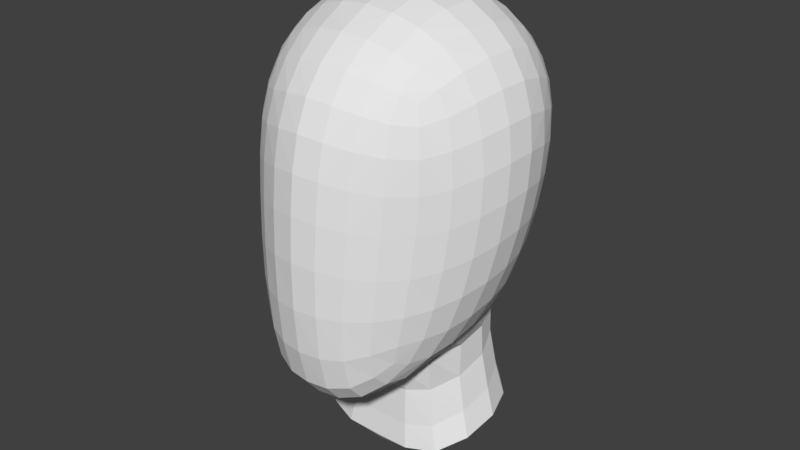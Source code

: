 # Source: head.blend  (saved by Blender 2.79.0; exported with 4.5.12 LTS)
import bpy
from mathutils import Matrix  # noqa: F401  (used for matrix-valued properties, if any)

bpy.ops.wm.read_factory_settings(use_empty=True)
scene = bpy.context.scene
scene.name = 'Scene'

# ---- collections
col_collection_1 = bpy.data.collections.new('Collection 1'); scene.collection.children.link(col_collection_1)

# ---- materials (node trees are filled in below, after node groups)
mat_material = bpy.data.materials.new('Material')
mat_material.alpha_threshold = 0.0
mat_material.use_transparent_shadow = False
mat_material.roughness = 0.5
mat_material.line_color = (0.0, 0.0, 0.0, 1.0)

# ---- material node trees

# ---- world
world_world = bpy.data.worlds.new('World'); scene.world = world_world
world_world.color = (0.05088, 0.05088, 0.05088)
world_world.use_sun_shadow = False
world_world.sun_shadow_jitter_overblur = 0.0
world_world.cycles.sampling_method = 'MANUAL'

# ---- meshes
me_mesh_head = bpy.data.meshes.new('Mesh-Head')
me_mesh_head.from_pydata([(0.6128, 2.026, -3.429), (1.24, 2.542, -3.058), (1.195, 1.893, -3.188), (0.6408, 2.686, -3.277), (0.5819, 1.276, -3.473), (1.14, 1.162, -3.225), (0.004503, 1.333, -3.567), (0.004503, 2.093, -3.52), (0.004503, 2.759, -3.359), (1.269, 3.118, -2.83), (0.6641, 3.274, -3.014), (0.004503, 3.349, -3.085), (0.6863, 3.799, -2.637), (0.004503, 3.875, -2.694), (1.302, 3.628, -2.494), (1.766, 2.95, -2.563), (1.763, 2.399, -2.732), (1.784, 3.418, -2.297), (2.076, 3.246, -2.114), (2.166, 2.868, -2.222), (2.214, 2.327, -2.325), (1.723, 1.763, -2.83), (2.196, 1.69, -2.387), (1.658, 1.046, -2.856), (2.133, 0.9723, -2.402), (3.163, 1.804, 0.4684), (2.862, 2.418, 1.123), (2.959, 1.62, 1.107), (3.054, 2.598, 0.4791), (3.168, 0.9286, 0.481), (2.962, 0.7346, 1.114), (3.234, 1.064, -0.1516), (3.236, 1.918, -0.1676), (3.131, 2.695, -0.1652), (2.658, 3.111, 1.152), (2.824, 3.299, 0.508), (2.898, 3.386, -0.1522), (2.466, 3.89, 0.5494), (2.533, 3.976, -0.1369), (2.332, 3.682, 1.208), (2.42, 2.878, 1.724), (2.577, 2.217, 1.731), (2.154, 3.399, 1.763), (1.985, 3.147, 2.124), (2.102, 2.721, 2.219), (2.202, 2.081, 2.285), (2.649, 1.43, 1.726), (2.243, 1.301, 2.301), (2.643, 0.5413, 1.728), (2.228, 0.4103, 2.303), (0.6261, -4.035, 1.279), (1.174, -3.839, 1.933), (0.6014, -4.072, 2.059), (1.233, -3.729, 1.19), (-0.005644, -4.127, 1.295), (0.002932, -4.134, 2.088), (0.6511, -4.085, 0.5886), (-0.01179, -4.18, 0.5963), (1.32, -3.67, 0.3416), (1.693, -3.394, 1.674), (1.786, -3.245, 0.988), (1.855, -3.02, 0.2202), (2.262, -2.63, 0.7774), (2.317, -2.425, 0.08948), (2.134, -2.788, 1.412), (1.103, -3.786, 2.467), (1.574, -3.378, 2.185), (1.959, -2.811, 1.921), (1.497, -3.094, 2.532), (1.797, -2.739, 2.254), (1.056, -3.427, 2.829), (0.5698, -3.98, 2.62), (0.5476, -3.569, 3.008), (0.004503, -3.593, 3.068), (0.004503, -4.022, 2.664), (1.971, 4.356, 0.5974), (1.308, 4.424, 1.396), (1.872, 4.117, 1.299), (1.373, 4.693, 0.6434), (2.03, 4.446, -0.1278), (1.42, 4.793, -0.1232), (0.674, 4.61, 1.468), (0.7062, 4.9, 0.6783), (0.7317, 5.013, -0.1212), (0.004503, 4.971, 0.693), (0.004503, 5.091, -0.1209), (0.004503, 4.673, 1.497), (0.6471, 4.172, 2.184), (1.245, 4.014, 2.07), (0.004503, 4.229, 2.229), (0.004503, 3.676, 2.827), (0.6284, 3.623, 2.767), (1.202, 3.492, 2.606), (1.755, 3.767, 1.904), (1.676, 3.312, 2.363), (1.354, 4.079, -2.04), (1.971, 4.124, -1.403), (1.871, 3.811, -1.906), (1.404, 4.444, -1.483), (2.415, 3.696, -1.342), (2.252, 3.449, -1.807), (0.7106, 4.273, -2.143), (0.7304, 4.658, -1.548), (0.004503, 4.351, -2.186), (0.004503, 4.738, -1.577), (1.428, 4.696, -0.838), (0.7386, 4.918, -0.8689), (0.004503, 4.999, -0.8832), (2.027, 4.352, -0.8026), (2.512, 3.891, -0.776), (0.5691, -3.291, -2.414), (1.142, -2.224, -2.264), (1.092, -3.377, -2.253), (0.5646, -2.208, -2.496), (0.626, -4.355, -2.558), (1.224, -4.419, -2.409), (-0.03681, -4.355, -2.565), (-0.01385, -3.299, -2.443), (0.003164, -2.218, -2.549), (1.498, -2.829, -1.801), (1.864, -2.625, -1.206), (1.664, -3.235, -1.253), (1.709, -2.304, -1.719), (1.547, -1.869, -2.117), (1.981, -1.884, -1.676), (1.802, -1.678, -1.982), (2.159, -2.091, -1.185), (1.897, -2.84, -0.5352), (1.617, -3.477, -0.5149), (2.277, -2.258, -0.5808), (1.503, -3.664, -1.884), (1.715, -4.029, -1.306), (1.696, -4.619, -1.992), (1.932, -4.912, -1.349), (1.527, -2.457, 2.724), (1.106, -1.627, 3.185), (1.066, -2.644, 3.058), (1.608, -1.585, 2.809), (1.921, -2.253, 2.302), (2.056, -1.493, 2.336), (1.153, -0.5626, 3.237), (1.684, -0.5955, 2.83), (2.162, -0.5628, 2.326), (1.738, 0.4035, 2.821), (1.192, 0.4673, 3.241), (0.5653, -1.619, 3.433), (0.5878, -0.508, 3.51), (0.6076, 0.5485, 3.524), (0.004503, -0.4752, 3.613), (0.004503, 0.5934, 3.632), (0.004503, -1.603, 3.525), (0.549, -2.711, 3.272), (0.004503, -2.714, 3.349), (1.74, 2.095, 2.762), (1.207, 1.382, 3.221), (1.756, 1.305, 2.811), (1.206, 2.187, 3.137), (1.692, 2.759, 2.631), (1.197, 2.887, 2.947), (0.6188, 2.288, 3.385), (0.6209, 2.999, 3.155), (0.004503, 3.052, 3.231), (0.004503, 2.341, 3.477), (0.6162, 1.476, 3.495), (0.004503, 1.527, 3.598), (2.634, -1.859, 0.6557), (2.722, -1.171, 1.21), (2.475, -2.037, 1.277), (2.907, -0.9694, 0.5835), (2.687, -1.672, 0.005862), (2.964, -0.7937, -0.05331), (2.884, -0.2218, 1.152), (3.084, -0.018, 0.5223), (3.145, 0.1394, -0.1096), (2.569, -0.4208, 1.76), (2.432, -1.35, 1.799), (2.237, -2.141, 1.822), (2.182, -1.307, -1.719), (2.648, -0.6398, -1.259), (2.426, -1.424, -1.21), (2.336, -0.6027, -1.798), (1.873, -1.238, -2.136), (1.952, -0.5737, -2.276), (2.808, 0.2011, -1.311), (2.464, 0.1859, -1.861), (2.045, 0.1905, -2.365), (2.559, 0.9864, -1.897), (2.905, 1.04, -1.348), (3.044, 0.199, -0.724), (2.868, -0.6936, -0.6727), (3.139, 1.083, -0.764), (2.606, -1.536, -0.6256), (2.595, 2.393, -1.862), (2.941, 1.816, -1.355), (2.611, 1.727, -1.894), (2.886, 2.524, -1.345), (2.484, 2.972, -1.813), (2.716, 3.157, -1.331), (3.07, 2.648, -0.7761), (2.858, 3.317, -0.7714), (3.155, 1.901, -0.7775), (0.5317, -0.4752, -3.214), (1.051, -1.329, -2.668), (0.5434, -1.346, -2.837), (1.042, -0.5124, -2.998), (0.004503, -1.345, -2.908), (0.004503, -0.4553, -3.296), (1.08, 0.339, -3.173), (0.5498, 0.4207, -3.414), (0.004503, 0.4602, -3.504), (1.581, 0.2519, -2.812), (1.518, -0.5444, -2.68), (1.495, -1.269, -2.443), (0.7518, -5.258, -2.77), (1.325, -5.706, -2.451), (0.6294, -5.865, -2.51), (1.448, -5.281, -2.602), (-0.04867, -5.69, -2.705), (-0.04867, -5.27, -2.77), (1.625, -4.346, -0.5295), (1.27, -4.593, 0.1236), (1.822, -5.263, -0.5302), (1.412, -5.558, 0.1508), (1.563, -5.927, -1.939), (2.15, -5.618, -1.359), (1.933, -5.953, -1.329), (1.935, -5.403, -2.097), (0.8469, -6.299, 0.4395), (-0.04867, -6.5, 0.2854), (0.6815, -6.513, 0.05186), (-0.04867, -6.318, 0.4395), (1.413, -6.366, -0.03005), (1.59, -6.185, 0.2066), (0.7482, -5.682, 0.3789), (-0.04274, -5.699, 0.3793), (1.615, -6.248, -0.658), (2.03, -5.918, -0.4918), (0.6833, -4.751, 0.3472), (-0.02548, -4.808, 0.3512), (-1.231, 2.542, -3.058), (-0.6038, 2.026, -3.429), (-1.186, 1.893, -3.188), (-0.6318, 2.686, -3.277), (-0.5729, 1.276, -3.473), (-1.131, 1.162, -3.225), (-1.26, 3.118, -2.83), (-0.6551, 3.274, -3.014), (-1.293, 3.628, -2.494), (-0.6773, 3.799, -2.637), (-1.757, 2.95, -2.563), (-1.754, 2.399, -2.732), (-2.157, 2.868, -2.222), (-2.205, 2.327, -2.325), (-2.067, 3.246, -2.114), (-1.775, 3.418, -2.297), (-1.714, 1.763, -2.83), (-1.649, 1.046, -2.856), (-2.187, 1.69, -2.387), (-2.124, 0.9723, -2.402), (-2.853, 2.418, 1.123), (-3.154, 1.804, 0.4684), (-2.95, 1.62, 1.107), (-3.045, 2.598, 0.4791), (-3.227, 1.918, -0.1676), (-3.122, 2.695, -0.1652), (-3.225, 1.064, -0.1516), (-3.159, 0.9286, 0.481), (-2.953, 0.7346, 1.114), (-2.649, 3.111, 1.152), (-2.815, 3.299, 0.508), (-2.323, 3.682, 1.208), (-2.457, 3.89, 0.5494), (-2.889, 3.386, -0.1522), (-2.524, 3.976, -0.1369), (-2.411, 2.878, 1.724), (-2.568, 2.217, 1.731), (-2.093, 2.721, 2.219), (-2.193, 2.081, 2.285), (-1.976, 3.147, 2.124), (-2.145, 3.399, 1.763), (-2.64, 1.43, 1.726), (-2.634, 0.5413, 1.728), (-2.234, 1.301, 2.301), (-2.219, 0.4103, 2.303), (-1.166, -3.839, 1.933), (-0.6351, -4.035, 1.279), (-0.5953, -4.072, 2.059), (-1.234, -3.729, 1.19), (-1.329, -3.67, 0.3416), (-0.6713, -4.085, 0.5884), (-1.684, -3.394, 1.674), (-1.78, -3.245, 0.988), (-2.125, -2.788, 1.412), (-2.253, -2.63, 0.7774), (-1.85, -3.02, 0.2202), (-2.308, -2.425, 0.08948), (-1.094, -3.786, 2.467), (-1.565, -3.378, 2.185), (-1.047, -3.427, 2.829), (-1.488, -3.094, 2.532), (-1.95, -2.811, 1.921), (-1.788, -2.739, 2.254), (-0.5608, -3.98, 2.62), (-0.5386, -3.569, 3.008), (-1.299, 4.424, 1.396), (-1.962, 4.356, 0.5974), (-1.863, 4.117, 1.299), (-1.364, 4.693, 0.6434), (-2.021, 4.446, -0.1278), (-1.411, 4.793, -0.1232), (-0.665, 4.61, 1.468), (-0.6972, 4.9, 0.6783), (-0.7227, 5.013, -0.1212), (-0.6381, 4.172, 2.184), (-1.236, 4.014, 2.07), (-0.6194, 3.623, 2.767), (-1.193, 3.492, 2.606), (-1.746, 3.767, 1.904), (-1.667, 3.312, 2.363), (-1.962, 4.124, -1.403), (-1.345, 4.079, -2.04), (-1.862, 3.811, -1.906), (-1.395, 4.444, -1.483), (-2.243, 3.449, -1.807), (-2.406, 3.696, -1.342), (-0.7016, 4.273, -2.143), (-0.7214, 4.658, -1.548), (-1.419, 4.696, -0.838), (-0.7296, 4.918, -0.8689), (-2.018, 4.352, -0.8026), (-2.503, 3.891, -0.776), (-1.135, -2.224, -2.264), (-0.5964, -3.292, -2.414), (-1.121, -3.377, -2.253), (-0.5581, -2.208, -2.496), (-0.6996, -4.355, -2.557), (-1.299, -4.42, -2.409), (-1.86, -2.625, -1.206), (-1.504, -2.829, -1.801), (-1.677, -3.235, -1.253), (-1.702, -2.304, -1.719), (-2.15, -2.091, -1.185), (-1.972, -1.884, -1.676), (-1.538, -1.869, -2.117), (-1.793, -1.678, -1.982), (-1.893, -2.84, -0.5352), (-1.63, -3.477, -0.5149), (-2.268, -2.258, -0.5808), (-1.54, -3.664, -1.884), (-1.759, -4.03, -1.306), (-1.773, -4.619, -1.992), (-2.013, -4.913, -1.349), (-1.097, -1.627, 3.185), (-1.518, -2.457, 2.724), (-1.057, -2.644, 3.058), (-1.599, -1.585, 2.809), (-1.912, -2.253, 2.302), (-2.047, -1.493, 2.336), (-1.144, -0.5626, 3.237), (-1.675, -0.5955, 2.83), (-1.729, 0.4035, 2.821), (-1.183, 0.4673, 3.241), (-2.153, -0.5628, 2.326), (-0.5563, -1.619, 3.433), (-0.5788, -0.508, 3.51), (-0.5986, 0.5485, 3.524), (-0.54, -2.711, 3.272), (-1.198, 1.382, 3.221), (-1.731, 2.095, 2.762), (-1.747, 1.305, 2.811), (-1.197, 2.187, 3.137), (-1.683, 2.759, 2.631), (-1.188, 2.887, 2.947), (-0.6098, 2.288, 3.385), (-0.6119, 2.999, 3.155), (-0.6072, 1.476, 3.495), (-2.713, -1.171, 1.21), (-2.625, -1.859, 0.6557), (-2.466, -2.037, 1.277), (-2.898, -0.9694, 0.5835), (-2.678, -1.672, 0.005862), (-2.955, -0.7937, -0.05331), (-2.875, -0.2218, 1.152), (-3.075, -0.018, 0.5223), (-3.136, 0.1394, -0.1096), (-2.56, -0.4208, 1.76), (-2.423, -1.35, 1.799), (-2.228, -2.141, 1.822), (-2.639, -0.6398, -1.259), (-2.173, -1.307, -1.719), (-2.417, -1.424, -1.21), (-2.327, -0.6027, -1.798), (-1.864, -1.238, -2.136), (-1.943, -0.5737, -2.276), (-2.799, 0.2011, -1.311), (-2.455, 0.1859, -1.861), (-2.55, 0.9864, -1.897), (-2.896, 1.04, -1.348), (-2.036, 0.1905, -2.365), (-3.035, 0.199, -0.724), (-2.859, -0.6936, -0.6727), (-3.13, 1.083, -0.764), (-2.597, -1.536, -0.6256), (-2.932, 1.816, -1.355), (-2.586, 2.393, -1.862), (-2.602, 1.727, -1.894), (-2.877, 2.524, -1.345), (-2.475, 2.972, -1.813), (-2.707, 3.157, -1.331), (-3.061, 2.648, -0.7761), (-2.849, 3.317, -0.7714), (-3.146, 1.901, -0.7775), (-1.042, -1.329, -2.668), (-0.5227, -0.4752, -3.214), (-0.5344, -1.346, -2.837), (-1.033, -0.5124, -2.998), (-1.071, 0.339, -3.173), (-0.5408, 0.4207, -3.414), (-1.572, 0.2519, -2.812), (-1.509, -0.5444, -2.68), (-1.486, -1.269, -2.443), (-1.422, -5.706, -2.451), (-0.8491, -5.258, -2.77), (-0.7267, -5.865, -2.51), (-1.545, -5.281, -2.602), (-1.67, -4.347, -0.5299), (-1.316, -4.593, 0.1232), (-1.905, -5.263, -0.5303), (-1.496, -5.558, 0.1506), (-2.247, -5.618, -1.359), (-1.661, -5.927, -1.939), (-2.03, -5.953, -1.329), (-2.032, -5.403, -2.097), (-0.9442, -6.299, 0.4395), (-0.7788, -6.513, 0.05186), (-0.8334, -5.682, 0.3788), (-1.688, -6.185, 0.2066), (-1.511, -6.366, -0.03005), (-1.713, -6.248, -0.658), (-2.127, -5.918, -0.4918), (-0.7321, -4.751, 0.3469), (-0.04867, -6.278, -1.275)], [], [(0, 1, 2), (3, 1, 0), (4, 2, 5), (0, 2, 4), (6, 0, 4), (7, 0, 6), (7, 3, 0), (8, 3, 7), (3, 9, 1), (10, 9, 3), (8, 10, 3), (11, 10, 8), (11, 12, 10), (13, 12, 11), (10, 14, 9), (12, 14, 10), (1, 15, 16), (9, 15, 1), (9, 17, 15), (14, 17, 9), (15, 18, 19), (17, 18, 15), (16, 19, 20), (15, 19, 16), (2, 16, 21), (1, 16, 2), (21, 20, 22), (16, 20, 21), (23, 22, 24), (21, 22, 23), (5, 21, 23), (2, 21, 5), (25, 26, 27), (28, 26, 25), (29, 27, 30), (25, 27, 29), (31, 25, 29), (32, 25, 31), (32, 28, 25), (33, 28, 32), (28, 34, 26), (35, 34, 28), (33, 35, 28), (36, 35, 33), (36, 37, 35), (38, 37, 36), (35, 39, 34), (37, 39, 35), (26, 40, 41), (34, 40, 26), (34, 42, 40), (39, 42, 34), (40, 43, 44), (42, 43, 40), (41, 44, 45), (40, 44, 41), (27, 41, 46), (26, 41, 27), (46, 45, 47), (41, 45, 46), (48, 47, 49), (46, 47, 48), (30, 46, 48), (27, 46, 30), (50, 51, 52), (53, 51, 50), (54, 52, 55), (50, 52, 54), (56, 54, 57), (56, 50, 54), (58, 50, 56), (58, 53, 50), (53, 59, 51), (60, 59, 53), (58, 60, 53), (61, 60, 58), (61, 62, 60), (63, 62, 61), (60, 64, 59), (62, 64, 60), (59, 65, 51), (59, 66, 65), (64, 66, 59), (64, 67, 66), (67, 68, 66), (67, 69, 68), (66, 70, 65), (66, 68, 70), (51, 71, 52), (51, 65, 71), (65, 72, 71), (70, 72, 65), (71, 73, 74), (72, 73, 71), (52, 74, 55), (71, 74, 52), (75, 76, 77), (78, 76, 75), (37, 77, 39), (75, 77, 37), (38, 75, 37), (79, 75, 38), (79, 78, 75), (80, 78, 79), (78, 81, 76), (78, 82, 81), (80, 82, 78), (83, 82, 80), (83, 84, 82), (83, 85, 84), (82, 86, 81), (82, 84, 86), (76, 87, 88), (76, 81, 87), (81, 89, 87), (81, 86, 89), (87, 90, 91), (87, 89, 90), (88, 91, 92), (88, 87, 91), (77, 88, 93), (77, 76, 88), (93, 92, 94), (93, 88, 92), (42, 94, 43), (42, 93, 94), (39, 93, 42), (77, 93, 39), (95, 96, 97), (98, 96, 95), (97, 99, 100), (97, 96, 99), (17, 100, 18), (97, 100, 17), (14, 97, 17), (95, 97, 14), (101, 98, 95), (102, 98, 101), (12, 95, 14), (101, 95, 12), (13, 101, 12), (103, 101, 13), (103, 102, 101), (104, 102, 103), (102, 105, 98), (106, 105, 102), (104, 106, 102), (107, 106, 104), (107, 83, 106), (85, 83, 107), (106, 80, 105), (106, 83, 80), (98, 108, 96), (98, 105, 108), (105, 79, 108), (105, 80, 79), (108, 38, 109), (108, 79, 38), (96, 109, 99), (96, 108, 109), (110, 111, 112), (113, 111, 110), (114, 112, 115), (110, 112, 114), (116, 110, 114), (117, 110, 116), (118, 110, 117), (118, 113, 110), (119, 120, 121), (122, 120, 119), (111, 122, 119), (111, 123, 122), (123, 124, 122), (123, 125, 124), (122, 126, 120), (124, 126, 122), (121, 127, 128), (120, 127, 121), (120, 129, 127), (126, 129, 120), (127, 63, 61), (129, 63, 127), (128, 61, 58), (127, 61, 128), (130, 121, 131), (119, 121, 130), (132, 131, 133), (130, 131, 132), (115, 130, 132), (112, 130, 115), (112, 119, 130), (111, 119, 112), (134, 135, 136), (137, 135, 134), (68, 136, 70), (134, 136, 68), (69, 134, 68), (138, 134, 69), (138, 137, 134), (139, 137, 138), (137, 140, 135), (141, 140, 137), (139, 141, 137), (142, 141, 139), (142, 143, 141), (49, 143, 142), (143, 140, 141), (143, 144, 140), (140, 145, 135), (140, 146, 145), (144, 146, 140), (144, 147, 146), (147, 148, 146), (147, 149, 148), (146, 150, 145), (146, 148, 150), (136, 145, 151), (135, 145, 136), (151, 150, 152), (145, 150, 151), (72, 152, 73), (151, 152, 72), (70, 151, 72), (136, 151, 70), (153, 154, 155), (153, 156, 154), (155, 144, 143), (155, 154, 144), (49, 155, 143), (47, 155, 49), (45, 155, 47), (45, 153, 155), (157, 156, 153), (157, 158, 156), (44, 153, 45), (44, 157, 153), (43, 157, 44), (43, 94, 157), (94, 158, 157), (94, 92, 158), (158, 159, 156), (158, 160, 159), (92, 160, 158), (92, 91, 160), (91, 161, 160), (91, 90, 161), (160, 162, 159), (160, 161, 162), (156, 163, 154), (156, 159, 163), (159, 164, 163), (159, 162, 164), (163, 149, 147), (163, 164, 149), (154, 147, 144), (154, 163, 147), (165, 166, 167), (168, 166, 165), (62, 167, 64), (165, 167, 62), (63, 165, 62), (169, 165, 63), (169, 168, 165), (170, 168, 169), (168, 171, 166), (172, 171, 168), (170, 172, 168), (173, 172, 170), (173, 29, 172), (31, 29, 173), (172, 30, 171), (29, 30, 172), (166, 174, 175), (171, 174, 166), (171, 48, 174), (30, 48, 171), (174, 49, 142), (48, 49, 174), (175, 142, 139), (174, 142, 175), (167, 175, 176), (166, 175, 167), (176, 139, 138), (175, 139, 176), (176, 69, 67), (176, 138, 69), (64, 176, 67), (167, 176, 64), (177, 178, 179), (180, 178, 177), (124, 179, 126), (177, 179, 124), (125, 177, 124), (181, 177, 125), (181, 180, 177), (182, 180, 181), (180, 183, 178), (184, 183, 180), (182, 184, 180), (185, 184, 182), (185, 186, 184), (24, 186, 185), (186, 183, 184), (186, 187, 183), (178, 188, 189), (183, 188, 178), (183, 190, 188), (187, 190, 183), (188, 31, 173), (190, 31, 188), (189, 173, 170), (188, 173, 189), (179, 189, 191), (178, 189, 179), (191, 170, 169), (189, 170, 191), (129, 169, 63), (191, 169, 129), (126, 191, 129), (179, 191, 126), (192, 193, 194), (192, 195, 193), (194, 187, 186), (194, 193, 187), (22, 186, 24), (22, 194, 186), (20, 194, 22), (20, 192, 194), (196, 195, 192), (196, 197, 195), (19, 192, 20), (19, 196, 192), (18, 196, 19), (18, 100, 196), (100, 197, 196), (100, 99, 197), (197, 198, 195), (197, 199, 198), (99, 199, 197), (99, 109, 199), (109, 36, 199), (109, 38, 36), (199, 33, 198), (199, 36, 33), (195, 200, 193), (195, 198, 200), (198, 32, 200), (198, 33, 32), (190, 32, 31), (200, 32, 190), (193, 190, 187), (193, 200, 190), (201, 202, 203), (201, 204, 202), (113, 202, 111), (203, 202, 113), (205, 113, 118), (205, 203, 113), (205, 201, 203), (206, 201, 205), (201, 207, 204), (208, 207, 201), (206, 208, 201), (209, 208, 206), (209, 4, 208), (6, 4, 209), (208, 5, 207), (4, 5, 208), (204, 210, 211), (207, 210, 204), (207, 23, 210), (5, 23, 207), (210, 24, 185), (23, 24, 210), (211, 185, 182), (210, 185, 211), (204, 212, 202), (204, 211, 212), (211, 181, 212), (211, 182, 181), (212, 125, 123), (212, 181, 125), (202, 123, 111), (202, 212, 123), (213, 214, 215), (213, 216, 214), (217, 213, 215), (218, 213, 217), (116, 213, 218), (116, 114, 213), (213, 115, 216), (114, 115, 213), (219, 58, 220), (128, 58, 219), (221, 220, 222), (219, 220, 221), (133, 219, 221), (131, 219, 133), (131, 128, 219), (121, 128, 131), (223, 224, 225), (226, 224, 223), (214, 226, 223), (216, 226, 214), (216, 132, 226), (115, 132, 216), (226, 133, 224), (132, 133, 226), (227, 228, 229), (227, 230, 228), (231, 227, 229), (232, 227, 231), (232, 233, 227), (222, 233, 232), (227, 234, 230), (233, 234, 227), (235, 232, 231), (236, 232, 235), (225, 236, 235), (224, 236, 225), (224, 221, 236), (133, 221, 224), (236, 222, 232), (221, 222, 236), (237, 57, 238), (56, 57, 237), (233, 238, 234), (237, 238, 233), (222, 237, 233), (220, 237, 222), (220, 56, 237), (58, 56, 220), (239, 240, 241), (239, 242, 240), (242, 7, 240), (242, 8, 7), (240, 6, 243), (240, 7, 6), (241, 243, 244), (241, 240, 243), (245, 242, 239), (245, 246, 242), (247, 246, 245), (247, 248, 246), (248, 11, 246), (248, 13, 11), (246, 8, 242), (246, 11, 8), (249, 239, 250), (249, 245, 239), (251, 250, 252), (251, 249, 250), (253, 249, 251), (253, 254, 249), (254, 245, 249), (254, 247, 245), (250, 241, 255), (250, 239, 241), (255, 244, 256), (255, 241, 244), (257, 256, 258), (257, 255, 256), (252, 255, 257), (252, 250, 255), (259, 260, 261), (259, 262, 260), (262, 263, 260), (262, 264, 263), (260, 265, 266), (260, 263, 265), (261, 266, 267), (261, 260, 266), (268, 262, 259), (268, 269, 262), (270, 269, 268), (270, 271, 269), (271, 272, 269), (271, 273, 272), (269, 264, 262), (269, 272, 264), (274, 259, 275), (274, 268, 259), (276, 275, 277), (276, 274, 275), (278, 274, 276), (278, 279, 274), (279, 268, 274), (279, 270, 268), (275, 261, 280), (275, 259, 261), (280, 267, 281), (280, 261, 267), (282, 281, 283), (282, 280, 281), (277, 280, 282), (277, 275, 280), (284, 285, 286), (284, 287, 285), (285, 288, 289), (287, 288, 285), (54, 289, 57), (285, 289, 54), (286, 54, 55), (286, 285, 54), (290, 287, 284), (290, 291, 287), (292, 291, 290), (292, 293, 291), (293, 294, 291), (293, 295, 294), (291, 288, 287), (291, 294, 288), (296, 290, 284), (297, 290, 296), (298, 297, 296), (299, 297, 298), (299, 300, 297), (301, 300, 299), (297, 292, 290), (300, 292, 297), (302, 284, 286), (296, 284, 302), (74, 286, 55), (74, 302, 286), (73, 302, 74), (73, 303, 302), (303, 296, 302), (303, 298, 296), (304, 305, 306), (304, 307, 305), (307, 308, 305), (307, 309, 308), (305, 273, 271), (305, 308, 273), (306, 271, 270), (306, 305, 271), (310, 307, 304), (311, 307, 310), (86, 311, 310), (84, 311, 86), (84, 312, 311), (85, 312, 84), (311, 309, 307), (311, 312, 309), (313, 304, 314), (310, 304, 313), (315, 314, 316), (313, 314, 315), (90, 313, 315), (89, 313, 90), (89, 310, 313), (86, 310, 89), (314, 306, 317), (304, 306, 314), (317, 270, 279), (317, 306, 270), (318, 279, 278), (317, 279, 318), (316, 317, 318), (314, 317, 316), (319, 320, 321), (319, 322, 320), (321, 247, 254), (321, 320, 247), (323, 254, 253), (323, 321, 254), (324, 321, 323), (319, 321, 324), (322, 325, 320), (322, 326, 325), (326, 103, 325), (326, 104, 103), (325, 13, 248), (325, 103, 13), (320, 248, 247), (320, 325, 248), (327, 326, 322), (327, 328, 326), (309, 328, 327), (312, 328, 309), (312, 107, 328), (312, 85, 107), (328, 104, 326), (328, 107, 104), (329, 322, 319), (327, 322, 329), (330, 319, 324), (329, 319, 330), (273, 329, 330), (308, 329, 273), (308, 327, 329), (309, 327, 308), (331, 332, 333), (331, 334, 332), (332, 118, 117), (334, 118, 332), (332, 116, 335), (332, 117, 116), (333, 335, 336), (333, 332, 335), (337, 338, 339), (337, 340, 338), (341, 340, 337), (341, 342, 340), (342, 343, 340), (344, 343, 342), (340, 331, 338), (343, 331, 340), (345, 339, 346), (345, 337, 339), (294, 346, 288), (294, 345, 346), (295, 345, 294), (295, 347, 345), (347, 337, 345), (347, 341, 337), (339, 348, 349), (339, 338, 348), (338, 333, 348), (338, 331, 333), (348, 336, 350), (348, 333, 336), (349, 350, 351), (349, 348, 350), (352, 353, 354), (352, 355, 353), (355, 356, 353), (355, 357, 356), (353, 301, 299), (353, 356, 301), (354, 299, 298), (354, 353, 299), (358, 355, 352), (358, 359, 355), (358, 360, 359), (361, 360, 358), (360, 362, 359), (360, 283, 362), (359, 357, 355), (359, 362, 357), (363, 358, 352), (364, 358, 363), (150, 364, 363), (148, 364, 150), (148, 365, 364), (149, 365, 148), (364, 361, 358), (365, 361, 364), (363, 354, 366), (363, 352, 354), (366, 298, 303), (366, 354, 298), (152, 303, 73), (152, 366, 303), (150, 366, 152), (150, 363, 366), (367, 368, 369), (370, 368, 367), (369, 277, 282), (368, 277, 369), (369, 283, 360), (369, 282, 283), (361, 369, 360), (367, 369, 361), (370, 371, 368), (372, 371, 370), (372, 318, 371), (316, 318, 372), (371, 278, 276), (318, 278, 371), (368, 276, 277), (371, 276, 368), (373, 372, 370), (374, 372, 373), (162, 374, 373), (161, 374, 162), (161, 315, 374), (90, 315, 161), (374, 316, 372), (315, 316, 374), (375, 370, 367), (373, 370, 375), (365, 367, 361), (375, 367, 365), (149, 375, 365), (164, 375, 149), (164, 373, 375), (162, 373, 164), (376, 377, 378), (376, 379, 377), (379, 380, 377), (379, 381, 380), (377, 295, 293), (377, 380, 295), (378, 293, 292), (378, 377, 293), (382, 379, 376), (382, 383, 379), (267, 383, 382), (267, 266, 383), (266, 384, 383), (266, 265, 384), (383, 381, 379), (383, 384, 381), (385, 376, 386), (385, 382, 376), (362, 386, 357), (362, 385, 386), (283, 385, 362), (283, 281, 385), (281, 382, 385), (281, 267, 382), (386, 378, 387), (386, 376, 378), (387, 292, 300), (387, 378, 292), (301, 387, 300), (356, 387, 301), (357, 387, 356), (357, 386, 387), (388, 389, 390), (388, 391, 389), (391, 392, 389), (391, 393, 392), (389, 344, 342), (389, 392, 344), (390, 342, 341), (390, 389, 342), (394, 391, 388), (394, 395, 391), (394, 396, 395), (397, 396, 394), (396, 398, 395), (396, 258, 398), (395, 393, 391), (395, 398, 393), (399, 388, 400), (399, 394, 388), (384, 400, 381), (384, 399, 400), (265, 399, 384), (265, 401, 399), (401, 394, 399), (401, 397, 394), (400, 390, 402), (400, 388, 390), (402, 341, 347), (402, 390, 341), (380, 347, 295), (380, 402, 347), (381, 402, 380), (381, 400, 402), (403, 404, 405), (406, 404, 403), (405, 252, 257), (404, 252, 405), (396, 257, 258), (405, 257, 396), (397, 405, 396), (403, 405, 397), (406, 407, 404), (408, 407, 406), (408, 323, 407), (324, 323, 408), (407, 253, 251), (323, 253, 407), (404, 251, 252), (407, 251, 404), (409, 408, 406), (410, 408, 409), (264, 410, 409), (272, 410, 264), (272, 330, 410), (273, 330, 272), (410, 324, 408), (330, 324, 410), (411, 406, 403), (409, 406, 411), (401, 403, 397), (411, 403, 401), (263, 401, 265), (263, 411, 401), (263, 409, 411), (264, 409, 263), (412, 413, 414), (415, 413, 412), (413, 205, 414), (413, 206, 205), (334, 205, 118), (414, 205, 334), (412, 334, 331), (412, 414, 334), (416, 413, 415), (416, 417, 413), (244, 417, 416), (244, 243, 417), (243, 209, 417), (243, 6, 209), (417, 206, 413), (417, 209, 206), (418, 415, 419), (418, 416, 415), (398, 419, 393), (398, 418, 419), (258, 418, 398), (258, 256, 418), (256, 416, 418), (256, 244, 416), (420, 415, 412), (419, 415, 420), (343, 412, 331), (420, 412, 343), (344, 420, 343), (392, 420, 344), (392, 419, 420), (393, 419, 392), (421, 422, 423), (424, 422, 421), (336, 422, 424), (336, 335, 422), (422, 116, 218), (335, 116, 422), (422, 217, 423), (422, 218, 217), (288, 425, 426), (288, 346, 425), (346, 349, 425), (346, 339, 349), (425, 351, 427), (425, 349, 351), (426, 427, 428), (426, 425, 427), (429, 430, 431), (429, 432, 430), (351, 432, 429), (351, 350, 432), (350, 424, 432), (350, 336, 424), (432, 421, 430), (432, 424, 421), (228, 433, 434), (230, 433, 228), (234, 433, 230), (234, 435, 433), (435, 436, 433), (435, 428, 436), (433, 437, 434), (433, 436, 437), (436, 438, 437), (436, 439, 438), (428, 439, 436), (428, 427, 439), (427, 429, 439), (427, 351, 429), (439, 431, 438), (439, 429, 431), (57, 440, 238), (57, 289, 440), (289, 426, 440), (289, 288, 426), (440, 428, 435), (440, 426, 428), (238, 435, 234), (238, 440, 435), (441, 231, 229), (441, 235, 231), (434, 229, 228), (441, 229, 434), (437, 441, 434), (438, 441, 437), (438, 430, 441), (431, 430, 438), (430, 423, 441), (421, 423, 430), (423, 215, 441), (217, 215, 423), (215, 223, 441), (215, 214, 223), (223, 235, 441), (223, 225, 235)])
me_mesh_head.materials.append(mat_material)
me_mesh_head.use_remesh_preserve_volume = False
me_mesh_head.use_remesh_preserve_attributes = False
me_mesh_head.use_mirror_vertex_groups = False
me_mesh_head.update()
arm_armature = bpy.data.armatures.new('Armature')  # bones are not reproduced

# ---- objects
ob_head = bpy.data.objects.new('Head', arm_armature)
ob_mesh_head = bpy.data.objects.new('Mesh-Head', me_mesh_head)

# ---- transforms, parenting, visibility, modifiers, constraints
ob_head.location = (0.0, 0.0, -1.567)
ob_head.show_in_front = True
ob_head.lineart.crease_threshold = 0.0
ob_mesh_head.parent = ob_head
ob_mesh_head.matrix_parent_inverse = Matrix(((1.0, 0.0, 0.0, 0.0), (0.0, 1.0, 0.0, 0.0), (0.0, 0.0, 1.0, 1.567), (0.0, 0.0, 0.0, 1.0)))
ob_mesh_head.location = (-0.0003722, 0.001126, 0.2184)
ob_mesh_head.rotation_euler = (1.497, 2.214e-16, 2.057e-16)
ob_mesh_head.scale = (0.03235, 0.03235, 0.03235)
ob_mesh_head.lineart.crease_threshold = 0.0
_vg = ob_mesh_head.vertex_groups.new(name='Neck')
for _i, _w in zip([50, 51, 52, 53, 54, 55, 56, 57, 58, 59, 60, 61, 62, 63, 64, 65, 66, 67, 68, 69, 70, 71, 72, 73, 74, 110, 111, 112, 113, 114, 115, 116, 117, 118, 119, 120, 121, 122, 123, 124, 125, 126, 127, 128, 129, 130, 131, 132, 133, 134, 135, 136, 137, 138, 139, 140, 141, 142, 145, 146, 148, 150, 151, 152, 165, 166, 167, 168, 169, 170, 171, 172, 173, 174, 175, 176, 177, 178, 179, 180, 181, 182, 183, 184, 185, 188, 189, 191, 201, 202, 203, 204, 205, 206, 207, 208, 209, 210, 211, 212, 213, 214, 215, 216, 217, 218, 219, 220, 221, 222, 223, 224, 225, 226, 227, 228, 229, 230, 231, 232, 233, 234, 235, 236, 237, 238, 284, 285, 286, 287, 288, 289, 290, 291, 292, 293, 294, 295, 296, 297, 298, 299, 300, 301, 302, 303, 331, 332, 333, 334, 335, 336, 337, 338, 339, 340, 341, 342, 343, 344, 345, 346, 347, 348, 349, 350, 351, 352, 353, 354, 355, 356, 357, 358, 359, 362, 363, 364, 366, 376, 377, 378, 379, 380, 381, 382, 383, 384, 385, 386, 387, 388, 389, 390, 391, 392, 393, 394, 395, 398, 399, 400, 402, 412, 413, 414, 415, 416, 417, 418, 419, 420, 421, 422, 423, 424, 425, 426, 427, 428, 429, 430, 431, 432, 433, 434, 435, 436, 437, 438, 439, 440, 441], [0.3491, 0.2826, 0.3101, 0.3237, 0.3826, 0.3216, 0.4492, 0.6151, 0.3751, 0.2129, 0.2282, 0.263, 0.1557, 0.1634, 0.1502, 0.2494, 0.1943, 0.142, 0.1582, 0.132, 0.1865, 0.2667, 0.1948, 0.1954, 0.2711, 0.7397, 0.2508, 0.7341, 0.2645, 0.9195, 0.9154, 0.9257, 0.7514, 0.2714, 0.4081, 0.306, 0.6141, 0.2441, 0.1737, 0.1592, 0.1414, 0.1747, 0.315, 0.6265, 0.1746, 0.7814, 0.8289, 0.92, 0.9242, 0.1084, 0.06759, 0.1178, 0.06659, 0.09931, 0.06419, 0.02551, 0.02679, 0.02565, 0.0668, 0.02331, 0.022, 0.06595, 0.1201, 0.1195, 0.09449, 0.05723, 0.09623, 0.05384, 0.09359, 0.05193, 0.01517, 0.01043, 0.008091, 0.02088, 0.0608, 0.09643, 0.09801, 0.0557, 0.09875, 0.05871, 0.09899, 0.0616, 0.01416, 0.01985, 0.02451, 0.009784, 0.05298, 0.09627, 0.06453, 0.1184, 0.125, 0.06506, 0.1258, 0.06386, 0.02475, 0.0224, 0.021, 0.02593, 0.06389, 0.1071, 0.9692, 0.9745, 0.9859, 0.9626, 0.9832, 0.9736, 0.8282, 0.7919, 0.9217, 0.9186, 0.9752, 0.9555, 0.965, 0.959, 0.9505, 0.959, 0.9646, 0.9517, 0.9588, 0.9495, 0.9185, 0.9217, 0.9667, 0.9522, 0.795, 0.8236, 0.2834, 0.3499, 0.3107, 0.3244, 0.3764, 0.4508, 0.214, 0.2296, 0.1513, 0.157, 0.2643, 0.1649, 0.25, 0.1951, 0.1869, 0.1587, 0.1428, 0.1327, 0.2671, 0.1951, 0.2525, 0.738, 0.7316, 0.2653, 0.9169, 0.9119, 0.3077, 0.4095, 0.6111, 0.2461, 0.1765, 0.1609, 0.1753, 0.1428, 0.3162, 0.6219, 0.1763, 0.778, 0.8239, 0.916, 0.92, 0.0678, 0.1089, 0.1181, 0.06692, 0.09989, 0.06464, 0.0258, 0.02726, 0.02628, 0.0669, 0.02345, 0.1202, 0.05786, 0.09548, 0.09711, 0.05451, 0.09468, 0.05264, 0.01601, 0.0113, 0.008972, 0.02165, 0.06136, 0.09716, 0.05645, 0.09914, 0.09994, 0.05944, 0.1, 0.06225, 0.01509, 0.02076, 0.02532, 0.01069, 0.05371, 0.09743, 0.1192, 0.0647, 0.1254, 0.06542, 0.02515, 0.02259, 0.02655, 0.06441, 0.108, 0.9718, 0.967, 0.9842, 0.9595, 0.8235, 0.7889, 0.9181, 0.9159, 0.9521, 0.9723, 0.9619, 0.9555, 0.9487, 0.9633, 0.9163, 0.9472, 0.9565, 0.9641, 0.9492, 0.7917, 0.9962]): _vg.add([_i], _w, 'REPLACE')
_vg = ob_mesh_head.vertex_groups.new(name='Head')
for _i, _w in zip([0, 1, 2, 3, 4, 5, 6, 7, 8, 9, 10, 11, 12, 13, 14, 15, 16, 17, 18, 19, 20, 21, 22, 23, 24, 25, 26, 27, 28, 29, 30, 31, 32, 33, 34, 35, 36, 37, 38, 39, 40, 41, 42, 43, 44, 45, 46, 47, 48, 49, 50, 51, 52, 53, 54, 55, 56, 57, 58, 59, 60, 61, 62, 63, 64, 65, 66, 67, 68, 69, 70, 71, 72, 73, 74, 75, 76, 77, 78, 79, 80, 81, 82, 83, 84, 85, 86, 87, 88, 89, 90, 91, 92, 93, 94, 95, 96, 97, 98, 99, 100, 101, 102, 103, 104, 105, 106, 107, 108, 109, 110, 111, 112, 113, 114, 115, 116, 117, 118, 119, 120, 121, 122, 123, 124, 125, 126, 127, 128, 129, 130, 131, 132, 133, 134, 135, 136, 137, 138, 139, 140, 141, 142, 143, 144, 145, 146, 147, 148, 149, 150, 151, 152, 153, 154, 155, 156, 157, 158, 159, 160, 161, 162, 163, 164, 165, 166, 167, 168, 169, 170, 171, 172, 173, 174, 175, 176, 177, 178, 179, 180, 181, 182, 183, 184, 185, 186, 187, 188, 189, 190, 191, 192, 193, 194, 195, 196, 197, 198, 199, 200, 201, 202, 203, 204, 205, 206, 207, 208, 209, 210, 211, 212, 213, 214, 216, 218, 219, 220, 221, 222, 224, 225, 226, 227, 228, 229, 230, 231, 232, 233, 234, 235, 236, 237, 238, 239, 240, 241, 242, 243, 244, 245, 246, 247, 248, 249, 250, 251, 252, 253, 254, 255, 256, 257, 258, 259, 260, 261, 262, 263, 264, 265, 266, 267, 268, 269, 270, 271, 272, 273, 274, 275, 276, 277, 278, 279, 280, 281, 282, 283, 284, 285, 286, 287, 288, 289, 290, 291, 292, 293, 294, 295, 296, 297, 298, 299, 300, 301, 302, 303, 304, 305, 306, 307, 308, 309, 310, 311, 312, 313, 314, 315, 316, 317, 318, 319, 320, 321, 322, 323, 324, 325, 326, 327, 328, 329, 330, 331, 332, 333, 334, 335, 336, 337, 338, 339, 340, 341, 342, 343, 344, 345, 346, 347, 348, 349, 350, 351, 352, 353, 354, 355, 356, 357, 358, 359, 360, 361, 362, 363, 364, 365, 366, 367, 368, 369, 370, 371, 372, 373, 374, 375, 376, 377, 378, 379, 380, 381, 382, 383, 384, 385, 386, 387, 388, 389, 390, 391, 392, 393, 394, 395, 396, 397, 398, 399, 400, 401, 402, 403, 404, 405, 406, 407, 408, 409, 410, 411, 412, 413, 414, 415, 416, 417, 418, 419, 420, 421, 422, 424, 425, 426, 427, 428, 429, 430, 431, 432, 433, 434, 435, 436, 437, 438, 439, 440], [0.9858, 0.9898, 0.9852, 0.9902, 0.9782, 0.9773, 0.9787, 0.9861, 0.9905, 0.9928, 0.9932, 0.9933, 0.9953, 0.9954, 0.9949, 0.9925, 0.9895, 0.9945, 0.994, 0.9925, 0.9897, 0.9848, 0.985, 0.9767, 0.977, 0.9896, 0.9932, 0.989, 0.9935, 0.9827, 0.9814, 0.9832, 0.9898, 0.9935, 0.9956, 0.9958, 0.9957, 0.9973, 0.9971, 0.9971, 0.995, 0.9925, 0.9965, 0.9959, 0.9945, 0.9919, 0.988, 0.9871, 0.9798, 0.9784, 0.6509, 0.7174, 0.6899, 0.6763, 0.6174, 0.6784, 0.5508, 0.3849, 0.6249, 0.7871, 0.7718, 0.737, 0.8443, 0.8366, 0.8498, 0.7506, 0.8057, 0.858, 0.8418, 0.868, 0.8135, 0.7333, 0.8052, 0.8046, 0.7289, 0.9983, 0.9986, 0.998, 0.9989, 0.9981, 0.9988, 0.999, 0.9993, 0.9992, 0.9994, 0.9993, 0.9991, 0.9982, 0.9979, 0.9983, 0.997, 0.9969, 0.9967, 0.9974, 0.9963, 0.9965, 0.9969, 0.9959, 0.9976, 0.9959, 0.9949, 0.9969, 0.998, 0.997, 0.9982, 0.9984, 0.9988, 0.9989, 0.9977, 0.9967, 0.2603, 0.7492, 0.2659, 0.7355, 0.08046, 0.08465, 0.07429, 0.2486, 0.7286, 0.5919, 0.694, 0.3859, 0.7559, 0.8263, 0.8408, 0.8586, 0.8253, 0.685, 0.3735, 0.8254, 0.2186, 0.1711, 0.08004, 0.07577, 0.8916, 0.9324, 0.8822, 0.9334, 0.9007, 0.9358, 0.9622, 0.9616, 0.9622, 0.9782, 0.9787, 0.9332, 0.9633, 0.9795, 0.964, 0.98, 0.9341, 0.8799, 0.8805, 0.9919, 0.9874, 0.987, 0.9921, 0.9946, 0.9949, 0.9924, 0.9951, 0.9952, 0.9926, 0.9879, 0.9881, 0.9055, 0.9428, 0.9038, 0.9462, 0.9064, 0.9481, 0.9674, 0.9698, 0.971, 0.9646, 0.9392, 0.9036, 0.902, 0.9443, 0.9013, 0.9413, 0.901, 0.9384, 0.9679, 0.9651, 0.9627, 0.9787, 0.9807, 0.9701, 0.947, 0.9824, 0.9037, 0.9907, 0.9878, 0.9863, 0.9918, 0.9933, 0.9943, 0.9928, 0.9952, 0.9891, 0.9355, 0.8816, 0.875, 0.9349, 0.8742, 0.9361, 0.9626, 0.9638, 0.9645, 0.962, 0.9361, 0.8929, 0.01153, 0.0009685, 0.02485, 0.002812, 0.1718, 0.2081, 0.07828, 0.08141, 0.03898, 0.01993, 0.0321, 0.04909, 0.03203, 0.02083, 0.04656, 0.03244, 0.05049, 0.08149, 0.07831, 0.01662, 0.04569, 0.205, 0.1764, 0.9898, 0.9857, 0.9851, 0.9902, 0.9781, 0.9771, 0.9928, 0.9932, 0.9949, 0.9953, 0.9924, 0.9894, 0.9924, 0.9896, 0.994, 0.9944, 0.9846, 0.9765, 0.9849, 0.9768, 0.9931, 0.9895, 0.9888, 0.9934, 0.9896, 0.9933, 0.983, 0.9825, 0.9812, 0.9955, 0.9957, 0.997, 0.9972, 0.9956, 0.9971, 0.995, 0.9924, 0.9945, 0.9918, 0.9958, 0.9965, 0.9878, 0.9795, 0.987, 0.9782, 0.7166, 0.6501, 0.6893, 0.6756, 0.6236, 0.5492, 0.786, 0.7704, 0.8487, 0.843, 0.7357, 0.8351, 0.75, 0.8049, 0.8131, 0.8413, 0.8572, 0.8673, 0.7329, 0.8049, 0.9986, 0.9982, 0.998, 0.9989, 0.9981, 0.9988, 0.999, 0.9993, 0.9992, 0.9982, 0.9979, 0.9969, 0.9967, 0.9974, 0.9962, 0.9969, 0.9965, 0.9958, 0.9976, 0.9949, 0.9958, 0.9969, 0.998, 0.9983, 0.9987, 0.9976, 0.9966, 0.7475, 0.262, 0.2684, 0.7347, 0.08308, 0.08812, 0.6923, 0.5905, 0.3889, 0.7539, 0.8235, 0.8391, 0.8247, 0.8572, 0.6838, 0.3781, 0.8237, 0.222, 0.1761, 0.08399, 0.07996, 0.9322, 0.8911, 0.8819, 0.9331, 0.9001, 0.9354, 0.9621, 0.9614, 0.978, 0.9787, 0.9619, 0.9331, 0.9633, 0.9795, 0.8798, 0.9873, 0.9918, 0.9869, 0.9921, 0.9945, 0.9949, 0.9924, 0.9951, 0.9878, 0.9421, 0.9045, 0.9029, 0.9455, 0.9053, 0.9474, 0.967, 0.9694, 0.9705, 0.9642, 0.9386, 0.9028, 0.9436, 0.9009, 0.9001, 0.9406, 0.9, 0.9377, 0.9675, 0.9646, 0.9784, 0.9804, 0.9623, 0.9697, 0.9463, 0.9822, 0.9026, 0.9876, 0.9905, 0.9861, 0.9917, 0.9932, 0.9942, 0.9927, 0.9951, 0.9889, 0.8808, 0.9353, 0.8746, 0.9346, 0.9624, 0.9637, 0.9617, 0.9356, 0.892, 0.00649, 0.01606, 0.03101, 0.1765, 0.2111, 0.08185, 0.08409, 0.04586, 0.0054, 0.0262, 0.03893, 0.05128, 0.02338, 0.08371, 0.05283, 0.03691, 0.02182, 0.05079, 0.2083]): _vg.add([_i], _w, 'REPLACE')
_m = ob_mesh_head.modifiers.new('Armature', 'ARMATURE')
_m.object = ob_head

# ---- collection membership
col_collection_1.objects.link(ob_head)
col_collection_1.objects.link(ob_mesh_head)

# ---- scene / render settings (as saved in the file)
scene.frame_start = 1; scene.frame_end = 250; scene.frame_set(1)
scene.render.engine = 'BLENDER_EEVEE_NEXT'
scene.render.resolution_percentage = 50
scene.render.dither_intensity = 0.0
scene.cycles.use_denoising = False
scene.cycles.samples = 128
scene.cycles.sampling_pattern = 'TABULATED_SOBOL'
scene.cycles.light_sampling_threshold = 0.0
scene.cycles.use_adaptive_sampling = False
scene.cycles.use_light_tree = False
scene.cycles.blur_glossy = 0.0
scene.cycles.sample_clamp_indirect = 0.0
scene.view_settings.view_transform = 'Standard'
bpy.context.view_layer.update()

# ---- added for rendering (the .blend has no active camera and no usable light): camera, sun
cam_auto = bpy.data.cameras.new('AutoCamera')
cam_auto.lens = 50.0
cam_auto.sensor_width = 36.0
cam_auto.clip_end = 1000.0
ob_auto_camera = bpy.data.objects.new('AutoCamera', cam_auto)
scene.collection.objects.link(ob_auto_camera)
ob_auto_camera.location = (0.475639, -0.572648, 0.576202)
ob_auto_camera.rotation_euler = (1.09748, -7.21219e-08, 0.694738)
scene.camera = ob_auto_camera
light_auto_sun = bpy.data.lights.new('AutoSun', 'SUN')
light_auto_sun.energy = 3.0
light_auto_sun.angle = 0.0523599
ob_auto_sun = bpy.data.objects.new('AutoSun', light_auto_sun)
scene.collection.objects.link(ob_auto_sun)
ob_auto_sun.rotation_euler = (0.872665, 0.174533, 0.523599)
bpy.context.view_layer.update()
